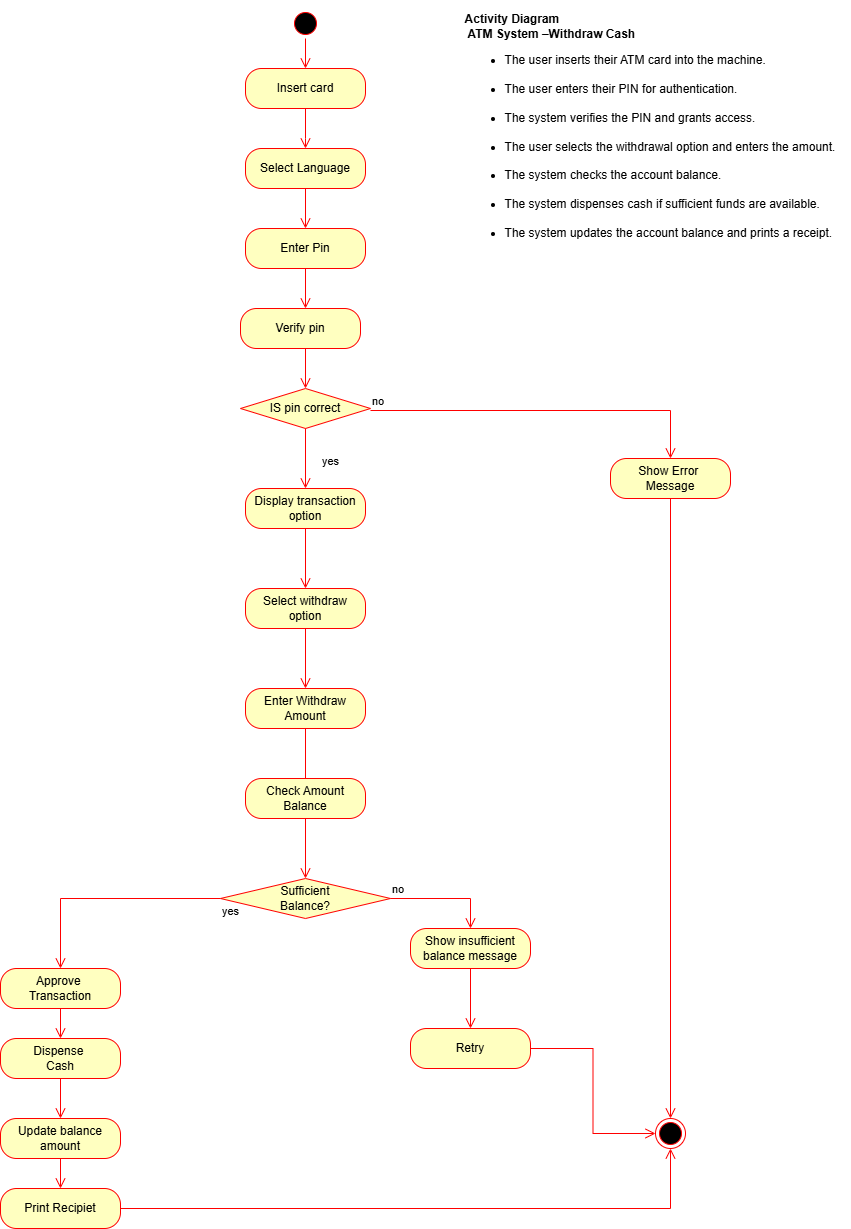

The diagram above was exported from draw.io. Its source (the exported page's mxGraphModel, read from the mxfile embedded in the PNG):
<mxGraphModel dx="1094" dy="605" grid="1" gridSize="10" guides="1" tooltips="1" connect="1" arrows="1" fold="1" page="1" pageScale="1" pageWidth="850" pageHeight="1100" background="#ffffff" math="0" shadow="0">
  <root>
    <mxCell id="0" />
    <mxCell id="1" parent="0" />
    <mxCell id="DEU7N9gfK9ppw7f4imge-5" parent="1" style="ellipse;html=1;shape=startState;fillColor=#000000;strokeColor=#ff0000;" value="" vertex="1">
      <mxGeometry height="30" width="30" x="340" y="160" as="geometry" />
    </mxCell>
    <mxCell id="DEU7N9gfK9ppw7f4imge-6" edge="1" parent="1" source="DEU7N9gfK9ppw7f4imge-5" style="edgeStyle=orthogonalEdgeStyle;html=1;verticalAlign=bottom;endArrow=open;endSize=8;strokeColor=#ff0000;rounded=0;" value="">
      <mxGeometry relative="1" as="geometry">
        <mxPoint x="355" y="220" as="targetPoint" />
      </mxGeometry>
    </mxCell>
    <mxCell id="DEU7N9gfK9ppw7f4imge-7" parent="1" style="rounded=1;whiteSpace=wrap;html=1;arcSize=40;fontColor=#000000;fillColor=#ffffc0;strokeColor=#ff0000;" value="Insert card" vertex="1">
      <mxGeometry height="40" width="120" x="295" y="220" as="geometry" />
    </mxCell>
    <mxCell id="DEU7N9gfK9ppw7f4imge-8" edge="1" parent="1" source="DEU7N9gfK9ppw7f4imge-7" style="edgeStyle=orthogonalEdgeStyle;html=1;verticalAlign=bottom;endArrow=open;endSize=8;strokeColor=#ff0000;rounded=0;" value="">
      <mxGeometry relative="1" as="geometry">
        <Array as="points">
          <mxPoint x="355" y="290" />
          <mxPoint x="355" y="290" />
        </Array>
        <mxPoint x="355" y="300" as="targetPoint" />
      </mxGeometry>
    </mxCell>
    <mxCell id="DEU7N9gfK9ppw7f4imge-9" parent="1" style="rounded=1;whiteSpace=wrap;html=1;arcSize=40;fontColor=#000000;fillColor=#ffffc0;strokeColor=#ff0000;" value="Select Language" vertex="1">
      <mxGeometry height="40" width="120" x="295" y="300" as="geometry" />
    </mxCell>
    <mxCell id="DEU7N9gfK9ppw7f4imge-10" edge="1" parent="1" source="DEU7N9gfK9ppw7f4imge-9" style="edgeStyle=orthogonalEdgeStyle;html=1;verticalAlign=bottom;endArrow=open;endSize=8;strokeColor=#ff0000;rounded=0;" value="">
      <mxGeometry relative="1" as="geometry">
        <mxPoint x="355" y="380" as="targetPoint" />
      </mxGeometry>
    </mxCell>
    <mxCell id="DEU7N9gfK9ppw7f4imge-11" parent="1" style="rounded=1;whiteSpace=wrap;html=1;arcSize=40;fontColor=#000000;fillColor=#ffffc0;strokeColor=#ff0000;" value="Enter Pin" vertex="1">
      <mxGeometry height="40" width="120" x="295" y="380" as="geometry" />
    </mxCell>
    <mxCell id="DEU7N9gfK9ppw7f4imge-12" edge="1" parent="1" source="DEU7N9gfK9ppw7f4imge-11" style="edgeStyle=orthogonalEdgeStyle;html=1;verticalAlign=bottom;endArrow=open;endSize=8;strokeColor=#ff0000;rounded=0;" value="">
      <mxGeometry relative="1" as="geometry">
        <Array as="points">
          <mxPoint x="355" y="460" />
          <mxPoint x="355" y="460" />
        </Array>
        <mxPoint x="355" y="460" as="targetPoint" />
      </mxGeometry>
    </mxCell>
    <mxCell id="DEU7N9gfK9ppw7f4imge-19" parent="1" style="rounded=1;whiteSpace=wrap;html=1;arcSize=40;fontColor=#000000;fillColor=#ffffc0;strokeColor=#ff0000;" value="Verify pin" vertex="1">
      <mxGeometry height="40" width="120" x="290" y="460" as="geometry" />
    </mxCell>
    <mxCell id="DEU7N9gfK9ppw7f4imge-20" edge="1" parent="1" style="edgeStyle=orthogonalEdgeStyle;html=1;verticalAlign=bottom;endArrow=open;endSize=8;strokeColor=#ff0000;rounded=0;" value="">
      <mxGeometry relative="1" as="geometry">
        <mxPoint x="355" y="500" as="sourcePoint" />
        <mxPoint x="355" y="540" as="targetPoint" />
      </mxGeometry>
    </mxCell>
    <mxCell id="DEU7N9gfK9ppw7f4imge-21" parent="1" style="rhombus;whiteSpace=wrap;html=1;fontColor=#000000;fillColor=#ffffc0;strokeColor=#ff0000;" value="IS pin correct" vertex="1">
      <mxGeometry height="40" width="130" x="290" y="540" as="geometry" />
    </mxCell>
    <mxCell id="DEU7N9gfK9ppw7f4imge-22" edge="1" parent="1" style="edgeStyle=orthogonalEdgeStyle;html=1;align=left;verticalAlign=bottom;endArrow=open;endSize=8;strokeColor=#ff0000;rounded=0;" value="no">
      <mxGeometry relative="1" x="-1" as="geometry">
        <mxPoint x="420" y="562" as="sourcePoint" />
        <mxPoint x="720" y="610" as="targetPoint" />
      </mxGeometry>
    </mxCell>
    <mxCell id="DEU7N9gfK9ppw7f4imge-23" edge="1" parent="1" source="DEU7N9gfK9ppw7f4imge-21" style="edgeStyle=orthogonalEdgeStyle;html=1;align=left;verticalAlign=top;endArrow=open;endSize=8;strokeColor=#ff0000;rounded=0;" value="yes">
      <mxGeometry relative="1" x="-0.3333" y="15" as="geometry">
        <mxPoint as="offset" />
        <mxPoint x="355" y="640" as="targetPoint" />
      </mxGeometry>
    </mxCell>
    <mxCell id="DEU7N9gfK9ppw7f4imge-24" parent="1" style="rounded=1;whiteSpace=wrap;html=1;arcSize=40;fontColor=#000000;fillColor=#ffffc0;strokeColor=#ff0000;" value="Display transaction&lt;div&gt;option&lt;/div&gt;" vertex="1">
      <mxGeometry height="40" width="120" x="295" y="640" as="geometry" />
    </mxCell>
    <mxCell id="DEU7N9gfK9ppw7f4imge-25" edge="1" parent="1" source="DEU7N9gfK9ppw7f4imge-24" style="edgeStyle=orthogonalEdgeStyle;html=1;verticalAlign=bottom;endArrow=open;endSize=8;strokeColor=#ff0000;rounded=0;" value="">
      <mxGeometry relative="1" as="geometry">
        <mxPoint x="355" y="740" as="targetPoint" />
      </mxGeometry>
    </mxCell>
    <mxCell id="DEU7N9gfK9ppw7f4imge-26" parent="1" style="rounded=1;whiteSpace=wrap;html=1;arcSize=40;fontColor=#000000;fillColor=#ffffc0;strokeColor=#ff0000;" value="Select withdraw&lt;div&gt;option&lt;/div&gt;" vertex="1">
      <mxGeometry height="40" width="120" x="295" y="740" as="geometry" />
    </mxCell>
    <mxCell id="DEU7N9gfK9ppw7f4imge-27" edge="1" parent="1" source="DEU7N9gfK9ppw7f4imge-26" style="edgeStyle=orthogonalEdgeStyle;html=1;verticalAlign=bottom;endArrow=open;endSize=8;strokeColor=#ff0000;rounded=0;" value="">
      <mxGeometry relative="1" as="geometry">
        <mxPoint x="355" y="840" as="targetPoint" />
      </mxGeometry>
    </mxCell>
    <mxCell id="DEU7N9gfK9ppw7f4imge-28" parent="1" style="rounded=1;whiteSpace=wrap;html=1;arcSize=40;fontColor=#000000;fillColor=#ffffc0;strokeColor=#ff0000;" value="Enter Withdraw Amount" vertex="1">
      <mxGeometry height="40" width="120" x="295" y="840" as="geometry" />
    </mxCell>
    <mxCell id="DEU7N9gfK9ppw7f4imge-29" edge="1" parent="1" source="DEU7N9gfK9ppw7f4imge-28" style="edgeStyle=orthogonalEdgeStyle;html=1;verticalAlign=bottom;endArrow=open;endSize=8;strokeColor=#ff0000;rounded=0;" value="">
      <mxGeometry relative="1" as="geometry">
        <mxPoint x="355" y="940" as="targetPoint" />
      </mxGeometry>
    </mxCell>
    <mxCell id="DEU7N9gfK9ppw7f4imge-34" parent="1" style="rounded=1;whiteSpace=wrap;html=1;arcSize=40;fontColor=#000000;fillColor=#ffffc0;strokeColor=#ff0000;" value="Show Error&amp;nbsp;&lt;div&gt;Message&lt;/div&gt;" vertex="1">
      <mxGeometry height="40" width="120" x="660" y="610" as="geometry" />
    </mxCell>
    <mxCell id="DEU7N9gfK9ppw7f4imge-35" edge="1" parent="1" source="DEU7N9gfK9ppw7f4imge-34" style="edgeStyle=orthogonalEdgeStyle;html=1;verticalAlign=bottom;endArrow=open;endSize=8;strokeColor=#ff0000;rounded=0;entryX=0.5;entryY=0;entryDx=0;entryDy=0;" target="DEU7N9gfK9ppw7f4imge-36" value="">
      <mxGeometry relative="1" as="geometry">
        <mxPoint x="720" y="710" as="targetPoint" />
      </mxGeometry>
    </mxCell>
    <mxCell id="DEU7N9gfK9ppw7f4imge-36" parent="1" style="ellipse;html=1;shape=endState;fillColor=#000000;strokeColor=#ff0000;" value="E" vertex="1">
      <mxGeometry height="30" width="30" x="705" y="1270" as="geometry" />
    </mxCell>
    <mxCell id="DEU7N9gfK9ppw7f4imge-37" parent="1" style="rounded=1;whiteSpace=wrap;html=1;arcSize=40;fontColor=#000000;fillColor=#ffffc0;strokeColor=#ff0000;" value="Check Amount&lt;div&gt;Balance&lt;/div&gt;" vertex="1">
      <mxGeometry height="40" width="120" x="295" y="930" as="geometry" />
    </mxCell>
    <mxCell id="DEU7N9gfK9ppw7f4imge-38" edge="1" parent="1" source="DEU7N9gfK9ppw7f4imge-37" style="edgeStyle=orthogonalEdgeStyle;html=1;verticalAlign=bottom;endArrow=open;endSize=8;strokeColor=#ff0000;rounded=0;" value="">
      <mxGeometry relative="1" as="geometry">
        <mxPoint x="355" y="1030" as="targetPoint" />
      </mxGeometry>
    </mxCell>
    <mxCell id="DEU7N9gfK9ppw7f4imge-41" parent="1" style="rhombus;whiteSpace=wrap;html=1;fontColor=#000000;fillColor=#ffffc0;strokeColor=#ff0000;" value="Sufficient&lt;div&gt;Balance?&lt;/div&gt;" vertex="1">
      <mxGeometry height="40" width="170" x="270" y="1030" as="geometry" />
    </mxCell>
    <mxCell id="DEU7N9gfK9ppw7f4imge-42" edge="1" parent="1" source="DEU7N9gfK9ppw7f4imge-41" style="edgeStyle=orthogonalEdgeStyle;html=1;align=left;verticalAlign=bottom;endArrow=open;endSize=8;strokeColor=#ff0000;rounded=0;" value="no">
      <mxGeometry relative="1" x="-1" as="geometry">
        <mxPoint x="520" y="1080" as="targetPoint" />
      </mxGeometry>
    </mxCell>
    <mxCell id="DEU7N9gfK9ppw7f4imge-43" edge="1" parent="1" source="DEU7N9gfK9ppw7f4imge-41" style="edgeStyle=orthogonalEdgeStyle;html=1;align=left;verticalAlign=top;endArrow=open;endSize=8;strokeColor=#ff0000;rounded=0;" value="yes">
      <mxGeometry relative="1" x="-1" as="geometry">
        <mxPoint x="110" y="1120" as="targetPoint" />
      </mxGeometry>
    </mxCell>
    <mxCell id="DEU7N9gfK9ppw7f4imge-44" parent="1" style="rounded=1;whiteSpace=wrap;html=1;arcSize=40;fontColor=#000000;fillColor=#ffffc0;strokeColor=#ff0000;" value="Approve&amp;nbsp;&lt;div&gt;Transaction&lt;/div&gt;" vertex="1">
      <mxGeometry height="40" width="120" x="50" y="1120" as="geometry" />
    </mxCell>
    <mxCell id="DEU7N9gfK9ppw7f4imge-45" edge="1" parent="1" source="DEU7N9gfK9ppw7f4imge-44" style="edgeStyle=orthogonalEdgeStyle;html=1;verticalAlign=bottom;endArrow=open;endSize=8;strokeColor=#ff0000;rounded=0;" value="">
      <mxGeometry relative="1" as="geometry">
        <mxPoint x="110" y="1190" as="targetPoint" />
      </mxGeometry>
    </mxCell>
    <mxCell id="DEU7N9gfK9ppw7f4imge-46" parent="1" style="rounded=1;whiteSpace=wrap;html=1;arcSize=40;fontColor=#000000;fillColor=#ffffc0;strokeColor=#ff0000;" value="Show insufficient&lt;div&gt;balance message&lt;/div&gt;" vertex="1">
      <mxGeometry height="40" width="120" x="460" y="1080" as="geometry" />
    </mxCell>
    <mxCell id="DEU7N9gfK9ppw7f4imge-47" edge="1" parent="1" source="DEU7N9gfK9ppw7f4imge-46" style="edgeStyle=orthogonalEdgeStyle;html=1;verticalAlign=bottom;endArrow=open;endSize=8;strokeColor=#ff0000;rounded=0;" value="">
      <mxGeometry relative="1" as="geometry">
        <mxPoint x="520" y="1180" as="targetPoint" />
      </mxGeometry>
    </mxCell>
    <mxCell id="DEU7N9gfK9ppw7f4imge-48" parent="1" style="rounded=1;whiteSpace=wrap;html=1;arcSize=40;fontColor=#000000;fillColor=#ffffc0;strokeColor=#ff0000;" value="Retry" vertex="1">
      <mxGeometry height="40" width="120" x="460" y="1180" as="geometry" />
    </mxCell>
    <mxCell id="DEU7N9gfK9ppw7f4imge-49" edge="1" parent="1" source="DEU7N9gfK9ppw7f4imge-48" style="edgeStyle=orthogonalEdgeStyle;html=1;verticalAlign=bottom;endArrow=open;endSize=8;strokeColor=#ff0000;rounded=0;entryX=0;entryY=0.5;entryDx=0;entryDy=0;" target="DEU7N9gfK9ppw7f4imge-36" value="">
      <mxGeometry relative="1" as="geometry">
        <mxPoint x="520" y="1280" as="targetPoint" />
      </mxGeometry>
    </mxCell>
    <mxCell id="DEU7N9gfK9ppw7f4imge-50" parent="1" style="rounded=1;whiteSpace=wrap;html=1;arcSize=40;fontColor=#000000;fillColor=#ffffc0;strokeColor=#ff0000;" value="Dispense&amp;nbsp;&lt;div&gt;Cash&lt;/div&gt;" vertex="1">
      <mxGeometry height="40" width="120" x="50" y="1190" as="geometry" />
    </mxCell>
    <mxCell id="DEU7N9gfK9ppw7f4imge-51" edge="1" parent="1" source="DEU7N9gfK9ppw7f4imge-50" style="edgeStyle=orthogonalEdgeStyle;html=1;verticalAlign=bottom;endArrow=open;endSize=8;strokeColor=#ff0000;rounded=0;" value="">
      <mxGeometry relative="1" as="geometry">
        <mxPoint x="110" y="1270" as="targetPoint" />
      </mxGeometry>
    </mxCell>
    <mxCell id="DEU7N9gfK9ppw7f4imge-52" parent="1" style="rounded=1;whiteSpace=wrap;html=1;arcSize=40;fontColor=#000000;fillColor=#ffffc0;strokeColor=#ff0000;" value="Update balance&lt;div&gt;amount&lt;/div&gt;" vertex="1">
      <mxGeometry height="40" width="120" x="50" y="1270" as="geometry" />
    </mxCell>
    <mxCell id="DEU7N9gfK9ppw7f4imge-53" edge="1" parent="1" source="DEU7N9gfK9ppw7f4imge-52" style="edgeStyle=orthogonalEdgeStyle;html=1;verticalAlign=bottom;endArrow=open;endSize=8;strokeColor=#ff0000;rounded=0;" value="">
      <mxGeometry relative="1" as="geometry">
        <mxPoint x="110" y="1340" as="targetPoint" />
      </mxGeometry>
    </mxCell>
    <mxCell id="DEU7N9gfK9ppw7f4imge-54" parent="1" style="rounded=1;whiteSpace=wrap;html=1;arcSize=40;fontColor=#000000;fillColor=#ffffc0;strokeColor=#ff0000;" value="Print Recipiet" vertex="1">
      <mxGeometry height="40" width="120" x="50" y="1340" as="geometry" />
    </mxCell>
    <mxCell id="DEU7N9gfK9ppw7f4imge-55" edge="1" parent="1" source="DEU7N9gfK9ppw7f4imge-54" style="edgeStyle=orthogonalEdgeStyle;html=1;verticalAlign=bottom;endArrow=open;endSize=8;strokeColor=#ff0000;rounded=0;entryX=0.5;entryY=1;entryDx=0;entryDy=0;" target="DEU7N9gfK9ppw7f4imge-36" value="">
      <mxGeometry relative="1" as="geometry">
        <mxPoint x="640" y="1360" as="targetPoint" />
      </mxGeometry>
    </mxCell>
    <mxCell id="DEU7N9gfK9ppw7f4imge-57" parent="1" style="text;html=1;whiteSpace=wrap;strokeColor=none;fillColor=none;align=center;verticalAlign=middle;rounded=0;" value="&lt;p class=&quot;MsoNormal&quot;&gt;&lt;/p&gt;&lt;div style=&quot;text-align: justify;&quot;&gt;&lt;b style=&quot;background-color: transparent; color: light-dark(rgb(0, 0, 0), rgb(255, 255, 255));&quot;&gt;Activity Diagram&lt;/b&gt;&lt;/div&gt;&lt;div style=&quot;text-align: justify;&quot;&gt;&lt;b style=&quot;background-color: transparent; color: light-dark(rgb(0, 0, 0), rgb(255, 255, 255));&quot;&gt;&amp;nbsp;ATM System –&lt;/b&gt;&lt;b style=&quot;background-color: transparent; color: light-dark(rgb(0, 0, 0), rgb(255, 255, 255));&quot;&gt;Withdraw Cash&lt;/b&gt;&lt;/div&gt;&lt;p&gt;&lt;/p&gt;&lt;ul style=&quot;margin-top:0in&quot; type=&quot;disc&quot;&gt; &lt;li class=&quot;MsoNormal&quot; style=&quot;text-align: justify;&quot;&gt;The user inserts their ATM card into the machine.&lt;/li&gt;&lt;div style=&quot;text-align: justify;&quot;&gt;&lt;br&gt;&lt;/div&gt; &lt;li class=&quot;MsoNormal&quot; style=&quot;text-align: justify;&quot;&gt;The user enters their PIN for authentication.&lt;/li&gt;&lt;div style=&quot;text-align: justify;&quot;&gt;&lt;br&gt;&lt;/div&gt; &lt;li class=&quot;MsoNormal&quot; style=&quot;text-align: justify;&quot;&gt;The system verifies the PIN and grants access.&lt;/li&gt;&lt;div style=&quot;text-align: justify;&quot;&gt;&lt;br&gt;&lt;/div&gt; &lt;li class=&quot;MsoNormal&quot; style=&quot;text-align: justify;&quot;&gt;The user selects the withdrawal option and enters the amount.&lt;/li&gt;&lt;div style=&quot;text-align: justify;&quot;&gt;&lt;br&gt;&lt;/div&gt; &lt;li class=&quot;MsoNormal&quot; style=&quot;text-align: justify;&quot;&gt;The system checks the account balance.&lt;/li&gt;&lt;div style=&quot;text-align: justify;&quot;&gt;&lt;br&gt;&lt;/div&gt; &lt;li class=&quot;MsoNormal&quot; style=&quot;text-align: justify;&quot;&gt;The system dispenses cash if sufficient funds are available.&lt;/li&gt;&lt;div style=&quot;text-align: justify;&quot;&gt;&lt;br&gt;&lt;/div&gt; &lt;li class=&quot;MsoNormal&quot; style=&quot;text-align: justify;&quot;&gt;The system updates the account balance and prints a receipt.&lt;/li&gt;&lt;div style=&quot;text-align: justify;&quot;&gt;&lt;br&gt;&lt;/div&gt;&lt;/ul&gt;" vertex="1">
      <mxGeometry height="250" width="400" x="500" y="160" as="geometry" />
    </mxCell>
  </root>
</mxGraphModel>